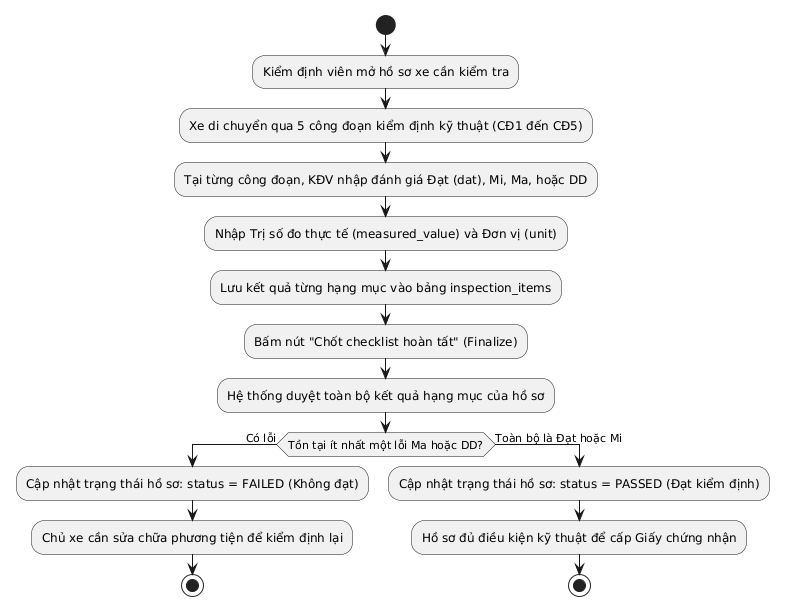

The diagram above was rendered by PlantUML. Its source (embedded in the PNG):
@startuml
skinparam defaultFontName "Arial"
start
:Kiểm định viên mở hồ sơ xe cần kiểm tra;
:Xe di chuyển qua 5 công đoạn kiểm định kỹ thuật (CĐ1 đến CĐ5);
:Tại từng công đoạn, KĐV nhập đánh giá Đạt (dat), Mi, Ma, hoặc DD;
:Nhập Trị số đo thực tế (measured_value) và Đơn vị (unit);
:Lưu kết quả từng hạng mục vào bảng inspection_items;
:Bấm nút "Chốt checklist hoàn tất" (Finalize);
:Hệ thống duyệt toàn bộ kết quả hạng mục của hồ sơ;
if (Tồn tại ít nhất một lỗi Ma hoặc DD?) then (Có lỗi)
  :Cập nhật trạng thái hồ sơ: status = FAILED (Không đạt);
  :Chủ xe cần sửa chữa phương tiện để kiểm định lại;
  stop
else (Toàn bộ là Đạt hoặc Mi)
  :Cập nhật trạng thái hồ sơ: status = PASSED (Đạt kiểm định);
  :Hồ sơ đủ điều kiện kỹ thuật để cấp Giấy chứng nhận;
  stop
endif
@enduml